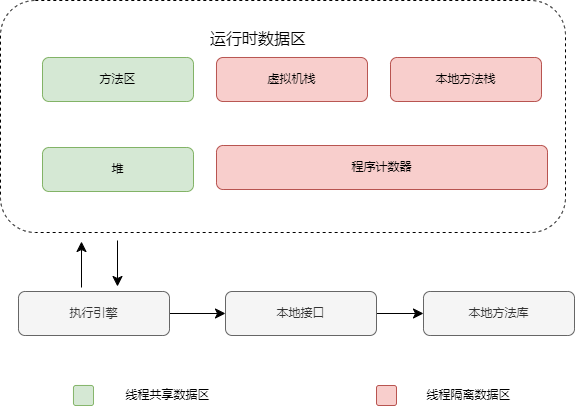

The diagram above was exported from draw.io. Its source (the exported page's mxGraphModel, read from the mxfile embedded in the PNG):
<mxGraphModel dx="1414" dy="665" grid="0" gridSize="10" guides="1" tooltips="1" connect="1" arrows="1" fold="1" page="0" pageScale="1" pageWidth="827" pageHeight="1169" math="0" shadow="0">
  <root>
    <mxCell id="0" />
    <mxCell id="1" parent="0" />
    <mxCell id="Jhpvw0319G3lgVolt6dU-6" value="" style="rounded=1;whiteSpace=wrap;html=1;dashed=1;" vertex="1" parent="1">
      <mxGeometry x="-180" y="155" width="565" height="232" as="geometry" />
    </mxCell>
    <mxCell id="Jhpvw0319G3lgVolt6dU-1" value="方法区" style="rounded=1;whiteSpace=wrap;html=1;fillColor=#d5e8d4;strokeColor=#82b366;" vertex="1" parent="1">
      <mxGeometry x="-138" y="212" width="151" height="44" as="geometry" />
    </mxCell>
    <mxCell id="Jhpvw0319G3lgVolt6dU-2" value="堆" style="rounded=1;whiteSpace=wrap;html=1;fillColor=#d5e8d4;strokeColor=#82b366;" vertex="1" parent="1">
      <mxGeometry x="-138" y="302" width="151" height="44" as="geometry" />
    </mxCell>
    <mxCell id="Jhpvw0319G3lgVolt6dU-3" value="虚拟机栈" style="rounded=1;whiteSpace=wrap;html=1;fillColor=#f8cecc;strokeColor=#b85450;" vertex="1" parent="1">
      <mxGeometry x="36" y="212" width="151" height="44" as="geometry" />
    </mxCell>
    <mxCell id="Jhpvw0319G3lgVolt6dU-4" value="程序计数器" style="rounded=1;whiteSpace=wrap;html=1;fillColor=#f8cecc;strokeColor=#b85450;" vertex="1" parent="1">
      <mxGeometry x="36" y="300" width="331" height="44" as="geometry" />
    </mxCell>
    <mxCell id="Jhpvw0319G3lgVolt6dU-5" value="本地方法栈" style="rounded=1;whiteSpace=wrap;html=1;fillColor=#f8cecc;strokeColor=#b85450;" vertex="1" parent="1">
      <mxGeometry x="210" y="212" width="151" height="44" as="geometry" />
    </mxCell>
    <mxCell id="Jhpvw0319G3lgVolt6dU-7" value="运行时数据区" style="text;strokeColor=none;align=center;fillColor=none;html=1;verticalAlign=middle;whiteSpace=wrap;rounded=0;fontSize=16;" vertex="1" parent="1">
      <mxGeometry x="13" y="178" width="130" height="30" as="geometry" />
    </mxCell>
    <mxCell id="Jhpvw0319G3lgVolt6dU-11" value="" style="edgeStyle=none;curved=1;rounded=0;orthogonalLoop=1;jettySize=auto;html=1;fontSize=12;startSize=8;endSize=8;" edge="1" parent="1" source="Jhpvw0319G3lgVolt6dU-8" target="Jhpvw0319G3lgVolt6dU-9">
      <mxGeometry relative="1" as="geometry" />
    </mxCell>
    <mxCell id="Jhpvw0319G3lgVolt6dU-8" value="执行引擎" style="rounded=1;whiteSpace=wrap;html=1;fillColor=#f5f5f5;fontColor=#333333;strokeColor=#666666;" vertex="1" parent="1">
      <mxGeometry x="-162" y="446" width="151" height="44" as="geometry" />
    </mxCell>
    <mxCell id="Jhpvw0319G3lgVolt6dU-12" value="" style="edgeStyle=none;curved=1;rounded=0;orthogonalLoop=1;jettySize=auto;html=1;fontSize=12;startSize=8;endSize=8;" edge="1" parent="1" source="Jhpvw0319G3lgVolt6dU-9" target="Jhpvw0319G3lgVolt6dU-10">
      <mxGeometry relative="1" as="geometry" />
    </mxCell>
    <mxCell id="Jhpvw0319G3lgVolt6dU-9" value="本地接口" style="rounded=1;whiteSpace=wrap;html=1;fillColor=#f5f5f5;fontColor=#333333;strokeColor=#666666;" vertex="1" parent="1">
      <mxGeometry x="45" y="446" width="151" height="44" as="geometry" />
    </mxCell>
    <mxCell id="Jhpvw0319G3lgVolt6dU-10" value="本地方法库" style="rounded=1;whiteSpace=wrap;html=1;fillColor=#f5f5f5;fontColor=#333333;strokeColor=#666666;" vertex="1" parent="1">
      <mxGeometry x="243" y="446" width="151" height="44" as="geometry" />
    </mxCell>
    <mxCell id="Jhpvw0319G3lgVolt6dU-17" value="" style="edgeStyle=none;curved=1;rounded=0;orthogonalLoop=1;jettySize=auto;html=1;fontSize=12;startSize=8;endSize=8;" edge="1" parent="1">
      <mxGeometry relative="1" as="geometry">
        <mxPoint x="-63" y="395" as="sourcePoint" />
        <mxPoint x="-63" y="441" as="targetPoint" />
      </mxGeometry>
    </mxCell>
    <mxCell id="Jhpvw0319G3lgVolt6dU-18" value="" style="edgeStyle=none;curved=1;rounded=0;orthogonalLoop=1;jettySize=auto;html=1;fontSize=12;startSize=8;endSize=8;startArrow=classic;startFill=1;endArrow=none;endFill=0;" edge="1" parent="1">
      <mxGeometry relative="1" as="geometry">
        <mxPoint x="-99" y="396" as="sourcePoint" />
        <mxPoint x="-99" y="442" as="targetPoint" />
      </mxGeometry>
    </mxCell>
    <mxCell id="Jhpvw0319G3lgVolt6dU-28" value="" style="rounded=1;whiteSpace=wrap;html=1;imageWidth=10;imageHeight=10;arcSize=12;absoluteArcSize=0;fillColor=#d5e8d4;strokeColor=#82b366;" vertex="1" parent="1">
      <mxGeometry x="-107" y="540" width="20" height="20" as="geometry" />
    </mxCell>
    <mxCell id="Jhpvw0319G3lgVolt6dU-30" value="" style="rounded=1;whiteSpace=wrap;html=1;imageWidth=10;imageHeight=10;arcSize=12;absoluteArcSize=0;fillColor=#f8cecc;strokeColor=#b85450;" vertex="1" parent="1">
      <mxGeometry x="196" y="540" width="20" height="20" as="geometry" />
    </mxCell>
    <mxCell id="Jhpvw0319G3lgVolt6dU-31" value="线程共享数据区" style="text;html=1;align=center;verticalAlign=middle;whiteSpace=wrap;rounded=0;fontSize=12;fontFamily=Helvetica;fontColor=default;" vertex="1" parent="1">
      <mxGeometry x="-61" y="535" width="97" height="30" as="geometry" />
    </mxCell>
    <mxCell id="Jhpvw0319G3lgVolt6dU-32" value="线程隔离数据区" style="text;html=1;align=center;verticalAlign=middle;whiteSpace=wrap;rounded=0;fontSize=12;fontFamily=Helvetica;fontColor=default;" vertex="1" parent="1">
      <mxGeometry x="240" y="535" width="97" height="30" as="geometry" />
    </mxCell>
  </root>
</mxGraphModel>